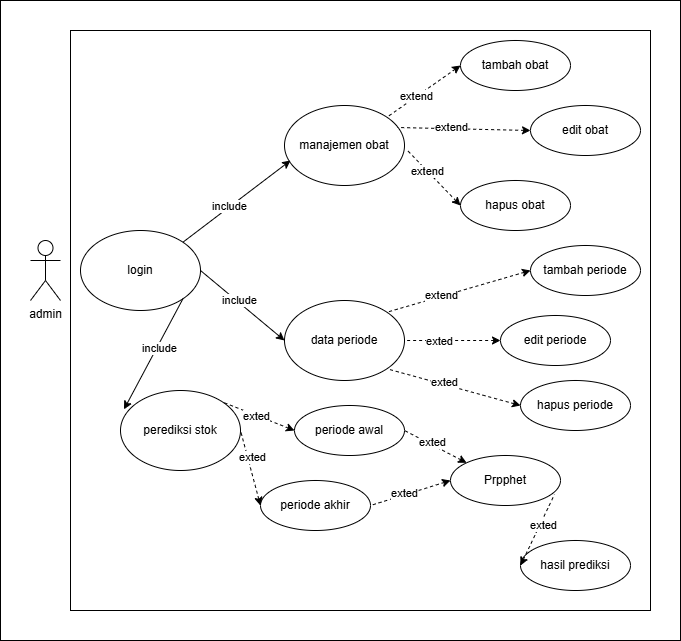

The diagram above was exported from draw.io. Its source (the exported page's mxGraphModel, read from the mxfile embedded in the PNG):
<mxGraphModel dx="794" dy="1633" grid="1" gridSize="10" guides="1" tooltips="1" connect="1" arrows="1" fold="1" page="1" pageScale="1" pageWidth="827" pageHeight="1169" math="0" shadow="0">
  <root>
    <mxCell id="0" />
    <mxCell id="1" parent="0" />
    <mxCell id="N_zLO7a9xHopUjCkbZV0-28" value="" style="rounded=0;whiteSpace=wrap;html=1;" parent="1" vertex="1">
      <mxGeometry x="130" y="-40" width="680" height="640" as="geometry" />
    </mxCell>
    <mxCell id="N_zLO7a9xHopUjCkbZV0-29" value="" style="rounded=0;whiteSpace=wrap;html=1;" parent="1" vertex="1">
      <mxGeometry x="200" y="-10" width="580" height="580" as="geometry" />
    </mxCell>
    <mxCell id="N_zLO7a9xHopUjCkbZV0-1" value="admin" style="shape=umlActor;verticalLabelPosition=bottom;verticalAlign=top;html=1;outlineConnect=0;" parent="1" vertex="1">
      <mxGeometry x="160" y="200" width="30" height="60" as="geometry" />
    </mxCell>
    <mxCell id="N_zLO7a9xHopUjCkbZV0-2" value="login" style="ellipse;whiteSpace=wrap;html=1;" parent="1" vertex="1">
      <mxGeometry x="210" y="190" width="120" height="80" as="geometry" />
    </mxCell>
    <mxCell id="N_zLO7a9xHopUjCkbZV0-4" value="manajemen obat" style="ellipse;whiteSpace=wrap;html=1;" parent="1" vertex="1">
      <mxGeometry x="414" y="65" width="120" height="80" as="geometry" />
    </mxCell>
    <mxCell id="N_zLO7a9xHopUjCkbZV0-5" value="data periode" style="ellipse;whiteSpace=wrap;html=1;" parent="1" vertex="1">
      <mxGeometry x="414" y="260" width="120" height="80" as="geometry" />
    </mxCell>
    <mxCell id="N_zLO7a9xHopUjCkbZV0-6" value="perediksi stok" style="ellipse;whiteSpace=wrap;html=1;" parent="1" vertex="1">
      <mxGeometry x="250" y="350" width="120" height="80" as="geometry" />
    </mxCell>
    <mxCell id="N_zLO7a9xHopUjCkbZV0-7" value="tambah obat" style="ellipse;whiteSpace=wrap;html=1;" parent="1" vertex="1">
      <mxGeometry x="590" width="110" height="50" as="geometry" />
    </mxCell>
    <mxCell id="N_zLO7a9xHopUjCkbZV0-8" value="edit&lt;span style=&quot;background-color: initial;&quot;&gt;&amp;nbsp;obat&lt;/span&gt;" style="ellipse;whiteSpace=wrap;html=1;" parent="1" vertex="1">
      <mxGeometry x="660" y="65" width="110" height="50" as="geometry" />
    </mxCell>
    <mxCell id="N_zLO7a9xHopUjCkbZV0-9" value="hapus obat" style="ellipse;whiteSpace=wrap;html=1;" parent="1" vertex="1">
      <mxGeometry x="590" y="140" width="110" height="50" as="geometry" />
    </mxCell>
    <mxCell id="N_zLO7a9xHopUjCkbZV0-10" value="periode awal" style="ellipse;whiteSpace=wrap;html=1;" parent="1" vertex="1">
      <mxGeometry x="424" y="365" width="110" height="50" as="geometry" />
    </mxCell>
    <mxCell id="N_zLO7a9xHopUjCkbZV0-11" value="periode akhir" style="ellipse;whiteSpace=wrap;html=1;" parent="1" vertex="1">
      <mxGeometry x="390" y="440" width="110" height="50" as="geometry" />
    </mxCell>
    <mxCell id="N_zLO7a9xHopUjCkbZV0-12" value="tambah periode" style="ellipse;whiteSpace=wrap;html=1;" parent="1" vertex="1">
      <mxGeometry x="660" y="205" width="110" height="50" as="geometry" />
    </mxCell>
    <mxCell id="N_zLO7a9xHopUjCkbZV0-13" value="edit&lt;span style=&quot;background-color: initial;&quot;&gt;&amp;nbsp;periode&lt;/span&gt;" style="ellipse;whiteSpace=wrap;html=1;" parent="1" vertex="1">
      <mxGeometry x="630" y="275" width="110" height="50" as="geometry" />
    </mxCell>
    <mxCell id="N_zLO7a9xHopUjCkbZV0-14" value="hapus periode" style="ellipse;whiteSpace=wrap;html=1;" parent="1" vertex="1">
      <mxGeometry x="650" y="340" width="110" height="50" as="geometry" />
    </mxCell>
    <mxCell id="N_zLO7a9xHopUjCkbZV0-15" value="" style="endArrow=classic;html=1;rounded=0;exitX=1;exitY=0;exitDx=0;exitDy=0;" parent="1" source="N_zLO7a9xHopUjCkbZV0-2" edge="1">
      <mxGeometry width="50" height="50" relative="1" as="geometry">
        <mxPoint x="370" y="170" as="sourcePoint" />
        <mxPoint x="420" y="120" as="targetPoint" />
      </mxGeometry>
    </mxCell>
    <mxCell id="GvfKc5M91enugy7kAhtA-1" value="include" style="edgeLabel;html=1;align=center;verticalAlign=middle;resizable=0;points=[];" vertex="1" connectable="0" parent="N_zLO7a9xHopUjCkbZV0-15">
      <mxGeometry x="-0.1429" y="1" relative="1" as="geometry">
        <mxPoint as="offset" />
      </mxGeometry>
    </mxCell>
    <mxCell id="N_zLO7a9xHopUjCkbZV0-16" value="" style="endArrow=classic;html=1;rounded=0;exitX=1;exitY=0.5;exitDx=0;exitDy=0;entryX=0;entryY=0.5;entryDx=0;entryDy=0;" parent="1" source="N_zLO7a9xHopUjCkbZV0-2" target="N_zLO7a9xHopUjCkbZV0-5" edge="1">
      <mxGeometry width="50" height="50" relative="1" as="geometry">
        <mxPoint x="322" y="212" as="sourcePoint" />
        <mxPoint x="430" y="130" as="targetPoint" />
      </mxGeometry>
    </mxCell>
    <mxCell id="GvfKc5M91enugy7kAhtA-2" value="include" style="edgeLabel;html=1;align=center;verticalAlign=middle;resizable=0;points=[];" vertex="1" connectable="0" parent="N_zLO7a9xHopUjCkbZV0-16">
      <mxGeometry x="-0.1124" y="3" relative="1" as="geometry">
        <mxPoint x="-1" as="offset" />
      </mxGeometry>
    </mxCell>
    <mxCell id="N_zLO7a9xHopUjCkbZV0-18" value="" style="endArrow=classic;html=1;rounded=0;exitX=1;exitY=1;exitDx=0;exitDy=0;entryX=0.029;entryY=0.236;entryDx=0;entryDy=0;entryPerimeter=0;" parent="1" source="N_zLO7a9xHopUjCkbZV0-2" target="N_zLO7a9xHopUjCkbZV0-6" edge="1">
      <mxGeometry width="50" height="50" relative="1" as="geometry">
        <mxPoint x="322" y="212" as="sourcePoint" />
        <mxPoint x="430" y="130" as="targetPoint" />
      </mxGeometry>
    </mxCell>
    <mxCell id="GvfKc5M91enugy7kAhtA-3" value="include" style="edgeLabel;html=1;align=center;verticalAlign=middle;resizable=0;points=[];" vertex="1" connectable="0" parent="N_zLO7a9xHopUjCkbZV0-18">
      <mxGeometry x="-0.1266" y="2" relative="1" as="geometry">
        <mxPoint as="offset" />
      </mxGeometry>
    </mxCell>
    <mxCell id="N_zLO7a9xHopUjCkbZV0-19" value="" style="endArrow=none;dashed=1;html=1;rounded=0;startArrow=classic;startFill=1;exitX=0;exitY=0.5;exitDx=0;exitDy=0;entryX=1;entryY=0;entryDx=0;entryDy=0;" parent="1" source="N_zLO7a9xHopUjCkbZV0-7" target="N_zLO7a9xHopUjCkbZV0-4" edge="1">
      <mxGeometry width="50" height="50" relative="1" as="geometry">
        <mxPoint x="500" y="230" as="sourcePoint" />
        <mxPoint x="550" y="180" as="targetPoint" />
      </mxGeometry>
    </mxCell>
    <mxCell id="GvfKc5M91enugy7kAhtA-4" value="extend" style="edgeLabel;html=1;align=center;verticalAlign=middle;resizable=0;points=[];" vertex="1" connectable="0" parent="N_zLO7a9xHopUjCkbZV0-19">
      <mxGeometry x="0.2067" y="-1" relative="1" as="geometry">
        <mxPoint as="offset" />
      </mxGeometry>
    </mxCell>
    <mxCell id="N_zLO7a9xHopUjCkbZV0-20" value="" style="endArrow=none;dashed=1;html=1;rounded=0;startArrow=classic;startFill=1;exitX=0;exitY=0.5;exitDx=0;exitDy=0;entryX=1;entryY=0;entryDx=0;entryDy=0;" parent="1" source="N_zLO7a9xHopUjCkbZV0-8" edge="1">
      <mxGeometry width="50" height="50" relative="1" as="geometry">
        <mxPoint x="600" y="35" as="sourcePoint" />
        <mxPoint x="527" y="87" as="targetPoint" />
      </mxGeometry>
    </mxCell>
    <mxCell id="GvfKc5M91enugy7kAhtA-5" value="extend" style="edgeLabel;html=1;align=center;verticalAlign=middle;resizable=0;points=[];" vertex="1" connectable="0" parent="N_zLO7a9xHopUjCkbZV0-20">
      <mxGeometry x="0.2036" y="-2" relative="1" as="geometry">
        <mxPoint as="offset" />
      </mxGeometry>
    </mxCell>
    <mxCell id="N_zLO7a9xHopUjCkbZV0-21" value="" style="endArrow=none;dashed=1;html=1;rounded=0;startArrow=classic;startFill=1;exitX=0;exitY=0.5;exitDx=0;exitDy=0;" parent="1" source="N_zLO7a9xHopUjCkbZV0-9" edge="1">
      <mxGeometry width="50" height="50" relative="1" as="geometry">
        <mxPoint x="670" y="100" as="sourcePoint" />
        <mxPoint x="537" y="110" as="targetPoint" />
      </mxGeometry>
    </mxCell>
    <mxCell id="GvfKc5M91enugy7kAhtA-6" value="extend" style="edgeLabel;html=1;align=center;verticalAlign=middle;resizable=0;points=[];" vertex="1" connectable="0" parent="N_zLO7a9xHopUjCkbZV0-21">
      <mxGeometry x="0.2532" relative="1" as="geometry">
        <mxPoint as="offset" />
      </mxGeometry>
    </mxCell>
    <mxCell id="N_zLO7a9xHopUjCkbZV0-22" value="" style="endArrow=none;dashed=1;html=1;rounded=0;startArrow=classic;startFill=1;exitX=0;exitY=0.5;exitDx=0;exitDy=0;entryX=1;entryY=0;entryDx=0;entryDy=0;" parent="1" source="N_zLO7a9xHopUjCkbZV0-12" target="N_zLO7a9xHopUjCkbZV0-5" edge="1">
      <mxGeometry width="50" height="50" relative="1" as="geometry">
        <mxPoint x="600" y="175" as="sourcePoint" />
        <mxPoint x="547" y="120" as="targetPoint" />
      </mxGeometry>
    </mxCell>
    <mxCell id="GvfKc5M91enugy7kAhtA-7" value="extend" style="edgeLabel;html=1;align=center;verticalAlign=middle;resizable=0;points=[];" vertex="1" connectable="0" parent="N_zLO7a9xHopUjCkbZV0-22">
      <mxGeometry x="0.2469" y="-2" relative="1" as="geometry">
        <mxPoint as="offset" />
      </mxGeometry>
    </mxCell>
    <mxCell id="N_zLO7a9xHopUjCkbZV0-23" value="" style="endArrow=none;dashed=1;html=1;rounded=0;startArrow=classic;startFill=1;exitX=0;exitY=0.5;exitDx=0;exitDy=0;entryX=1;entryY=0.5;entryDx=0;entryDy=0;" parent="1" source="N_zLO7a9xHopUjCkbZV0-13" target="N_zLO7a9xHopUjCkbZV0-5" edge="1">
      <mxGeometry width="50" height="50" relative="1" as="geometry">
        <mxPoint x="670" y="240" as="sourcePoint" />
        <mxPoint x="550" y="300" as="targetPoint" />
      </mxGeometry>
    </mxCell>
    <mxCell id="GvfKc5M91enugy7kAhtA-8" value="exted" style="edgeLabel;html=1;align=center;verticalAlign=middle;resizable=0;points=[];" vertex="1" connectable="0" parent="N_zLO7a9xHopUjCkbZV0-23">
      <mxGeometry x="0.2917" relative="1" as="geometry">
        <mxPoint as="offset" />
      </mxGeometry>
    </mxCell>
    <mxCell id="N_zLO7a9xHopUjCkbZV0-24" value="" style="endArrow=none;dashed=1;html=1;rounded=0;startArrow=classic;startFill=1;exitX=0;exitY=0.5;exitDx=0;exitDy=0;entryX=1;entryY=1;entryDx=0;entryDy=0;" parent="1" source="N_zLO7a9xHopUjCkbZV0-14" target="N_zLO7a9xHopUjCkbZV0-5" edge="1">
      <mxGeometry width="50" height="50" relative="1" as="geometry">
        <mxPoint x="640" y="310" as="sourcePoint" />
        <mxPoint x="544" y="310" as="targetPoint" />
      </mxGeometry>
    </mxCell>
    <mxCell id="GvfKc5M91enugy7kAhtA-9" value="exted" style="edgeLabel;html=1;align=center;verticalAlign=middle;resizable=0;points=[];" vertex="1" connectable="0" parent="N_zLO7a9xHopUjCkbZV0-24">
      <mxGeometry x="0.1625" y="-2" relative="1" as="geometry">
        <mxPoint x="1" as="offset" />
      </mxGeometry>
    </mxCell>
    <mxCell id="N_zLO7a9xHopUjCkbZV0-25" value="" style="endArrow=none;dashed=1;html=1;rounded=0;startArrow=classic;startFill=1;exitX=0;exitY=0.5;exitDx=0;exitDy=0;entryX=1;entryY=0;entryDx=0;entryDy=0;" parent="1" source="N_zLO7a9xHopUjCkbZV0-10" target="N_zLO7a9xHopUjCkbZV0-6" edge="1">
      <mxGeometry width="50" height="50" relative="1" as="geometry">
        <mxPoint x="660" y="375" as="sourcePoint" />
        <mxPoint x="526" y="338" as="targetPoint" />
      </mxGeometry>
    </mxCell>
    <mxCell id="GvfKc5M91enugy7kAhtA-10" value="exted" style="edgeLabel;html=1;align=center;verticalAlign=middle;resizable=0;points=[];" vertex="1" connectable="0" parent="N_zLO7a9xHopUjCkbZV0-25">
      <mxGeometry x="0.0736" y="1" relative="1" as="geometry">
        <mxPoint as="offset" />
      </mxGeometry>
    </mxCell>
    <mxCell id="N_zLO7a9xHopUjCkbZV0-27" value="" style="endArrow=none;dashed=1;html=1;rounded=0;startArrow=classic;startFill=1;exitX=0;exitY=0.5;exitDx=0;exitDy=0;entryX=1;entryY=0.5;entryDx=0;entryDy=0;" parent="1" source="N_zLO7a9xHopUjCkbZV0-11" target="N_zLO7a9xHopUjCkbZV0-6" edge="1">
      <mxGeometry width="50" height="50" relative="1" as="geometry">
        <mxPoint x="640" y="465" as="sourcePoint" />
        <mxPoint x="526" y="462" as="targetPoint" />
      </mxGeometry>
    </mxCell>
    <mxCell id="GvfKc5M91enugy7kAhtA-11" value="exted" style="edgeLabel;html=1;align=center;verticalAlign=middle;resizable=0;points=[];" vertex="1" connectable="0" parent="N_zLO7a9xHopUjCkbZV0-27">
      <mxGeometry x="0.2588" y="-4" relative="1" as="geometry">
        <mxPoint as="offset" />
      </mxGeometry>
    </mxCell>
    <mxCell id="GvfKc5M91enugy7kAhtA-12" value="hasil prediksi" style="ellipse;whiteSpace=wrap;html=1;" vertex="1" parent="1">
      <mxGeometry x="650" y="500" width="110" height="50" as="geometry" />
    </mxCell>
    <mxCell id="GvfKc5M91enugy7kAhtA-13" value="Prpphet" style="ellipse;whiteSpace=wrap;html=1;" vertex="1" parent="1">
      <mxGeometry x="580" y="415" width="110" height="50" as="geometry" />
    </mxCell>
    <mxCell id="GvfKc5M91enugy7kAhtA-14" value="" style="endArrow=none;dashed=1;html=1;rounded=0;startArrow=classic;startFill=1;exitX=0;exitY=0;exitDx=0;exitDy=0;entryX=1;entryY=0.5;entryDx=0;entryDy=0;" edge="1" parent="1" source="GvfKc5M91enugy7kAhtA-13" target="N_zLO7a9xHopUjCkbZV0-10">
      <mxGeometry width="50" height="50" relative="1" as="geometry">
        <mxPoint x="660" y="375" as="sourcePoint" />
        <mxPoint x="526" y="338" as="targetPoint" />
      </mxGeometry>
    </mxCell>
    <mxCell id="GvfKc5M91enugy7kAhtA-15" value="exted" style="edgeLabel;html=1;align=center;verticalAlign=middle;resizable=0;points=[];" vertex="1" connectable="0" parent="GvfKc5M91enugy7kAhtA-14">
      <mxGeometry x="0.1625" y="-2" relative="1" as="geometry">
        <mxPoint x="1" as="offset" />
      </mxGeometry>
    </mxCell>
    <mxCell id="GvfKc5M91enugy7kAhtA-16" value="" style="endArrow=none;dashed=1;html=1;rounded=0;startArrow=classic;startFill=1;exitX=0;exitY=0.5;exitDx=0;exitDy=0;entryX=1;entryY=0.5;entryDx=0;entryDy=0;" edge="1" parent="1" source="GvfKc5M91enugy7kAhtA-13" target="N_zLO7a9xHopUjCkbZV0-11">
      <mxGeometry width="50" height="50" relative="1" as="geometry">
        <mxPoint x="570" y="447" as="sourcePoint" />
        <mxPoint x="544" y="400" as="targetPoint" />
      </mxGeometry>
    </mxCell>
    <mxCell id="GvfKc5M91enugy7kAhtA-17" value="exted" style="edgeLabel;html=1;align=center;verticalAlign=middle;resizable=0;points=[];" vertex="1" connectable="0" parent="GvfKc5M91enugy7kAhtA-16">
      <mxGeometry x="0.1625" y="-2" relative="1" as="geometry">
        <mxPoint x="1" as="offset" />
      </mxGeometry>
    </mxCell>
    <mxCell id="GvfKc5M91enugy7kAhtA-18" value="" style="endArrow=none;dashed=1;html=1;rounded=0;startArrow=classic;startFill=1;exitX=0;exitY=0.5;exitDx=0;exitDy=0;entryX=0.945;entryY=0.78;entryDx=0;entryDy=0;entryPerimeter=0;" edge="1" parent="1" source="GvfKc5M91enugy7kAhtA-12" target="GvfKc5M91enugy7kAhtA-13">
      <mxGeometry width="50" height="50" relative="1" as="geometry">
        <mxPoint x="554" y="465" as="sourcePoint" />
        <mxPoint x="510" y="475" as="targetPoint" />
      </mxGeometry>
    </mxCell>
    <mxCell id="GvfKc5M91enugy7kAhtA-19" value="exted" style="edgeLabel;html=1;align=center;verticalAlign=middle;resizable=0;points=[];" vertex="1" connectable="0" parent="GvfKc5M91enugy7kAhtA-18">
      <mxGeometry x="0.1625" y="-2" relative="1" as="geometry">
        <mxPoint x="1" as="offset" />
      </mxGeometry>
    </mxCell>
  </root>
</mxGraphModel>